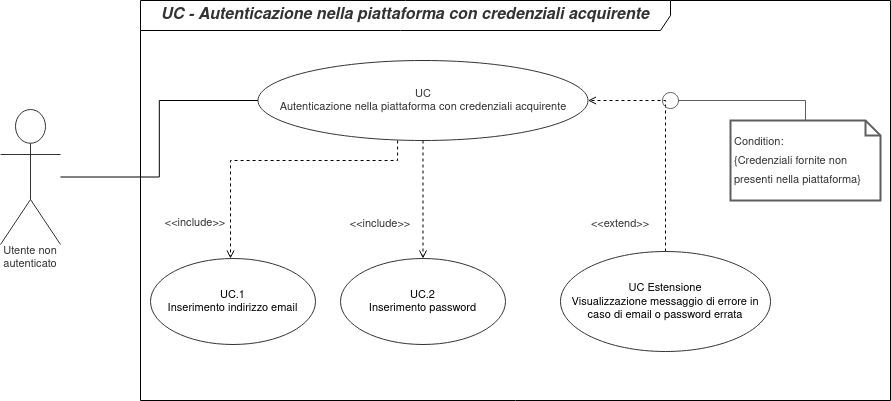

The diagram above was exported from draw.io. Its source (the exported page's mxGraphModel, read from the mxfile embedded in the PNG):
<mxGraphModel dx="-3292" dy="-2136" grid="1" gridSize="10" guides="1" tooltips="1" connect="1" arrows="1" fold="1" page="1" pageScale="1" pageWidth="850" pageHeight="1100" math="0" shadow="0">
  <root>
    <mxCell id="0" />
    <mxCell id="1" parent="0" />
    <mxCell id="DbxTPznRHebMkg7BlqAX-1" value="&lt;span style=&quot;color: rgb(51 , 51 , 51) ; font-size: 16px ; font-style: italic ; font-weight: 700&quot;&gt;UC - Autenticazione nella piattaforma con credenziali acquirente &lt;br&gt;&lt;/span&gt;" style="shape=umlFrame;whiteSpace=wrap;html=1;width=530;height=30;" parent="1" vertex="1">
      <mxGeometry x="4710" y="4210" width="750" height="400" as="geometry" />
    </mxCell>
    <mxCell id="UUc7khn_HboscU_hfNKR-8" style="edgeStyle=orthogonalEdgeStyle;rounded=0;orthogonalLoop=1;jettySize=auto;html=1;endArrow=none;endFill=0;strokeWidth=1;" edge="1" parent="1" source="fxGj6a8mABVgqsOgHssM-1" target="UUc7khn_HboscU_hfNKR-3">
      <mxGeometry relative="1" as="geometry" />
    </mxCell>
    <UserObject label="Utente non autenticato" lucidchartObjectId="zmn4nPlpFxBr" id="fxGj6a8mABVgqsOgHssM-1">
      <mxCell style="html=1;overflow=block;blockSpacing=1;whiteSpace=wrap;shape=umlActor;labelPosition=center;verticalLabelPosition=bottom;verticalAlign=top;whiteSpace=nowrap;whiteSpace=wrap;fontSize=11;fontColor=#333333;align=center;spacing=0;strokeColor=#333333;strokeOpacity=100;fillOpacity=100;rounded=1;absoluteArcSize=1;arcSize=12;fillColor=#ffffff;" parent="1" vertex="1">
        <mxGeometry x="4570" y="4319" width="60" height="135" as="geometry" />
      </mxCell>
    </UserObject>
    <UserObject label="&lt;div&gt;UC.1&lt;/div&gt;&lt;div&gt;Inserimento indirizzo email&lt;/div&gt;" lucidchartObjectId="zmn4PVHx2jwI" id="fxGj6a8mABVgqsOgHssM-3">
      <mxCell style="html=1;overflow=block;blockSpacing=1;whiteSpace=wrap;ellipse;whiteSpace=wrap;fontSize=11;spacing=0;strokeColor=#333333;strokeOpacity=100;fillOpacity=100;rounded=1;absoluteArcSize=1;arcSize=12;fillColor=#ffffff;" parent="1" vertex="1">
        <mxGeometry x="4720" y="4468" width="165" height="86" as="geometry" />
      </mxCell>
    </UserObject>
    <UserObject label="&lt;div&gt;UC.2&lt;/div&gt;&lt;div&gt;Inserimento password&lt;/div&gt;" lucidchartObjectId="zmn41wZagfmN" id="fxGj6a8mABVgqsOgHssM-4">
      <mxCell style="html=1;overflow=block;blockSpacing=1;whiteSpace=wrap;ellipse;whiteSpace=wrap;fontSize=11;spacing=0;strokeColor=#333333;strokeOpacity=100;fillOpacity=100;rounded=1;absoluteArcSize=1;arcSize=12;fillColor=#ffffff;" parent="1" vertex="1">
        <mxGeometry x="4910" y="4468" width="165" height="86" as="geometry" />
      </mxCell>
    </UserObject>
    <mxCell id="UUc7khn_HboscU_hfNKR-6" style="edgeStyle=orthogonalEdgeStyle;rounded=0;orthogonalLoop=1;jettySize=auto;html=1;entryX=1;entryY=0.5;entryDx=0;entryDy=0;dashed=1;endArrow=open;endFill=0;" edge="1" parent="1" source="fxGj6a8mABVgqsOgHssM-7" target="UUc7khn_HboscU_hfNKR-3">
      <mxGeometry relative="1" as="geometry" />
    </mxCell>
    <UserObject label="&lt;div&gt;UC Estensione&lt;/div&gt;&lt;div&gt; Visualizzazione messaggio di errore in caso di email o password errata&lt;/div&gt;" lucidchartObjectId="zmn4mmfSqJNu" id="fxGj6a8mABVgqsOgHssM-7">
      <mxCell style="html=1;overflow=block;blockSpacing=1;whiteSpace=wrap;ellipse;whiteSpace=wrap;fontSize=11;spacing=0;strokeColor=#333333;strokeOpacity=100;fillOpacity=100;rounded=1;absoluteArcSize=1;arcSize=12;fillColor=#ffffff;" parent="1" vertex="1">
        <mxGeometry x="5130" y="4461" width="210" height="100" as="geometry" />
      </mxCell>
    </UserObject>
    <UserObject label="&amp;lt;&amp;lt;include&amp;gt;&amp;gt;" lucidchartObjectId="zmn40y6RS6bD" id="fxGj6a8mABVgqsOgHssM-9">
      <mxCell style="html=1;overflow=block;blockSpacing=1;whiteSpace=wrap;;whiteSpace=wrap;fontSize=11;fontColor=#333333;align=center;spacing=0;strokeOpacity=0;fillOpacity=0;rounded=1;absoluteArcSize=1;arcSize=12;fillColor=#ffffff;" parent="1" vertex="1">
        <mxGeometry x="4860" y="4410" width="180" height="45" as="geometry" />
      </mxCell>
    </UserObject>
    <UserObject label="&lt;div&gt;&lt;font style=&quot;font-size: 11px&quot;&gt;Condition:&lt;/font&gt;&lt;/div&gt;&lt;div&gt;&lt;font style=&quot;font-size: 11px&quot;&gt;{Credenziali fornite non presenti nella piattaforma}&lt;/font&gt;&lt;/div&gt;" lucidchartObjectId="CN24P06Wuk9b" id="fxGj6a8mABVgqsOgHssM-11">
      <mxCell style="html=1;overflow=block;blockSpacing=1;whiteSpace=wrap;shape=note;size=15;whiteSpace=wrap;fontSize=16;fontColor=#333333;align=left;spacing=4;strokeColor=#5e5e5e;strokeOpacity=100;rounded=1;absoluteArcSize=1;arcSize=9;strokeWidth=2;" parent="1" vertex="1">
        <mxGeometry x="5300" y="4330" width="150" height="80" as="geometry" />
      </mxCell>
    </UserObject>
    <UserObject label="" lucidchartObjectId="SN24bKoB.Z.q" id="fxGj6a8mABVgqsOgHssM-12">
      <mxCell style="html=1;jettySize=18;whiteSpace=wrap;fontSize=11;strokeColor=#5E5E5E;strokeWidth=1;rounded=0;arcSize=12;startArrow=none;;endArrow=oval;endFill=0;endSize=16;;exitX=0.5;exitY=0;exitPerimeter=0;exitDx=0;exitDy=0;" parent="1" source="fxGj6a8mABVgqsOgHssM-11" edge="1">
        <mxGeometry width="100" height="100" relative="1" as="geometry">
          <Array as="points">
            <mxPoint x="5375" y="4310" />
          </Array>
          <mxPoint x="5240" y="4310" as="targetPoint" />
        </mxGeometry>
      </mxCell>
    </UserObject>
    <UserObject label="&amp;lt;&amp;lt;extend&amp;gt;&amp;gt;" lucidchartObjectId="zmn40y6RS6bD" id="UUc7khn_HboscU_hfNKR-1">
      <mxCell style="html=1;overflow=block;blockSpacing=1;whiteSpace=wrap;;whiteSpace=wrap;fontSize=11;fontColor=#333333;align=center;spacing=0;strokeOpacity=0;fillOpacity=0;rounded=1;absoluteArcSize=1;arcSize=12;fillColor=#ffffff;" vertex="1" parent="1">
        <mxGeometry x="5100" y="4410" width="180" height="45" as="geometry" />
      </mxCell>
    </UserObject>
    <UserObject label="&amp;lt;&amp;lt;include&amp;gt;&amp;gt;" lucidchartObjectId="zmn40y6RS6bD" id="UUc7khn_HboscU_hfNKR-2">
      <mxCell style="html=1;overflow=block;blockSpacing=1;whiteSpace=wrap;;whiteSpace=wrap;fontSize=11;fontColor=#333333;align=center;spacing=0;strokeOpacity=0;fillOpacity=0;rounded=1;absoluteArcSize=1;arcSize=12;fillColor=#ffffff;" vertex="1" parent="1">
        <mxGeometry x="4675" y="4409" width="180" height="45" as="geometry" />
      </mxCell>
    </UserObject>
    <mxCell id="UUc7khn_HboscU_hfNKR-4" style="edgeStyle=orthogonalEdgeStyle;rounded=0;orthogonalLoop=1;jettySize=auto;html=1;dashed=1;endArrow=open;endFill=0;exitX=0.423;exitY=1;exitDx=0;exitDy=0;exitPerimeter=0;" edge="1" parent="1" source="UUc7khn_HboscU_hfNKR-3" target="fxGj6a8mABVgqsOgHssM-3">
      <mxGeometry relative="1" as="geometry">
        <Array as="points">
          <mxPoint x="4967" y="4370" />
          <mxPoint x="4800" y="4370" />
        </Array>
      </mxGeometry>
    </mxCell>
    <mxCell id="UUc7khn_HboscU_hfNKR-5" style="edgeStyle=orthogonalEdgeStyle;rounded=0;orthogonalLoop=1;jettySize=auto;html=1;dashed=1;endArrow=open;endFill=0;" edge="1" parent="1" source="UUc7khn_HboscU_hfNKR-3" target="fxGj6a8mABVgqsOgHssM-4">
      <mxGeometry relative="1" as="geometry" />
    </mxCell>
    <UserObject label="&lt;div align=&quot;center&quot;&gt;&lt;font style=&quot;font-size: 11px&quot;&gt;&lt;span style=&quot;color: rgb(51 , 51 , 51)&quot;&gt;UC&lt;/span&gt;&lt;/font&gt;&lt;/div&gt;&lt;div align=&quot;center&quot;&gt;&lt;font style=&quot;font-size: 11px&quot;&gt;&lt;span style=&quot;color: rgb(51 , 51 , 51)&quot;&gt; Autenticazione nella piattaforma con credenziali acquirente &lt;/span&gt;&lt;span style=&quot;color: rgb(51 , 51 , 51) ; font-weight: 700&quot;&gt;&lt;br&gt;&lt;/span&gt;&lt;/font&gt;&lt;/div&gt;" lucidchartObjectId="zmn41wZagfmN" id="UUc7khn_HboscU_hfNKR-3">
      <mxCell style="html=1;overflow=block;blockSpacing=1;whiteSpace=wrap;ellipse;whiteSpace=wrap;fontSize=11;spacing=0;strokeColor=#333333;strokeOpacity=100;fillOpacity=100;rounded=1;absoluteArcSize=1;arcSize=12;fillColor=#ffffff;" vertex="1" parent="1">
        <mxGeometry x="4827.5" y="4270" width="330" height="80" as="geometry" />
      </mxCell>
    </UserObject>
  </root>
</mxGraphModel>